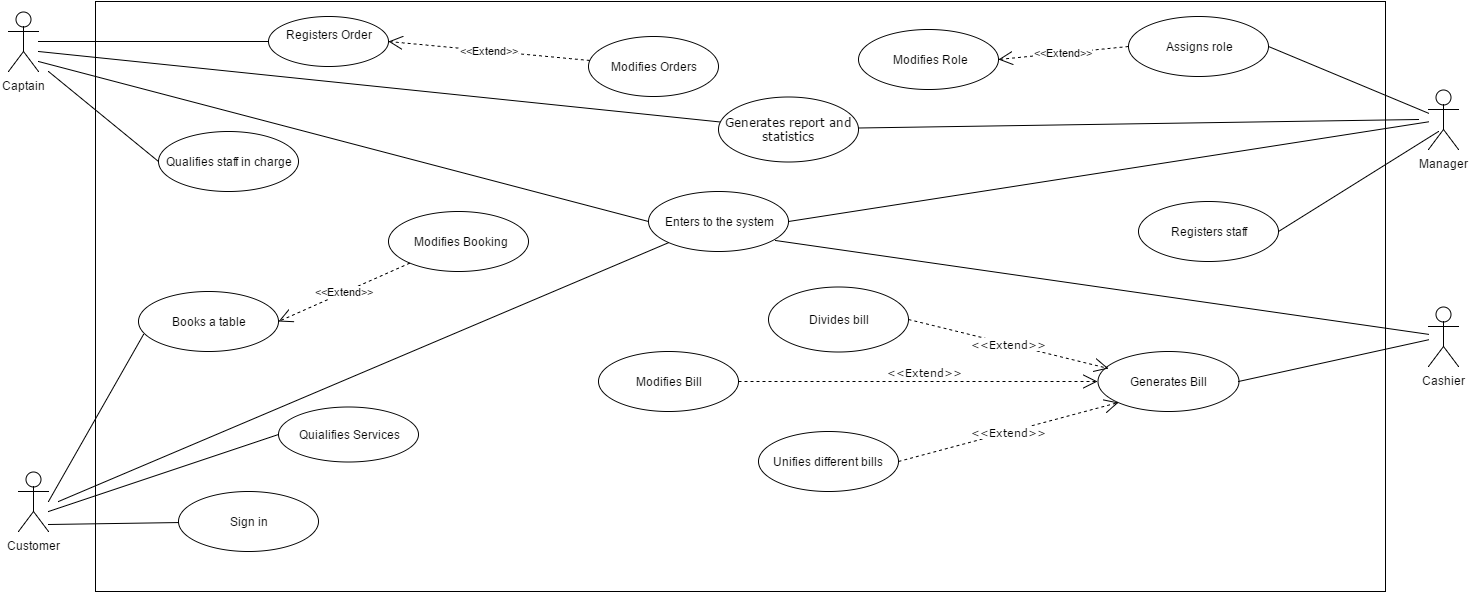

The diagram above was exported from draw.io. Its source (the exported page's mxGraphModel, read from the mxfile embedded in the PNG):
<mxGraphModel dx="818" dy="532" grid="1" gridSize="10" guides="1" tooltips="1" connect="1" arrows="1" fold="1" page="1" pageScale="1" pageWidth="826" pageHeight="1169" background="#ffffff" math="0" shadow="0">
  <root>
    <mxCell id="0" />
    <mxCell id="1" parent="0" />
    <mxCell id="302664f3ce2b2972-10" value="" style="whiteSpace=wrap;html=1;" vertex="1" parent="1">
      <mxGeometry x="97" width="1290" height="590" as="geometry" />
    </mxCell>
    <mxCell id="302664f3ce2b2972-1" value="Captain" style="shape=umlActor;verticalLabelPosition=bottom;labelBackgroundColor=#ffffff;verticalAlign=top;html=1;" vertex="1" parent="1">
      <mxGeometry x="10" y="10" width="30" height="60" as="geometry" />
    </mxCell>
    <mxCell id="302664f3ce2b2972-2" value="Cashier" style="shape=umlActor;verticalLabelPosition=bottom;labelBackgroundColor=#ffffff;verticalAlign=top;html=1;" vertex="1" parent="1">
      <mxGeometry x="1430" y="305" width="30" height="60" as="geometry" />
    </mxCell>
    <mxCell id="302664f3ce2b2972-4" value="Customer" style="shape=umlActor;verticalLabelPosition=bottom;labelBackgroundColor=#ffffff;verticalAlign=top;html=1;" vertex="1" parent="1">
      <mxGeometry x="20" y="470" width="30" height="60" as="geometry" />
    </mxCell>
    <mxCell id="302664f3ce2b2972-5" value="Manager" style="shape=umlActor;verticalLabelPosition=bottom;labelBackgroundColor=#ffffff;verticalAlign=top;html=1;" vertex="1" parent="1">
      <mxGeometry x="1430" y="88" width="30" height="60" as="geometry" />
    </mxCell>
    <mxCell id="302664f3ce2b2972-21" value="Unifies different bills" style="ellipse;whiteSpace=wrap;html=1;" vertex="1" parent="1">
      <mxGeometry x="760" y="430" width="140" height="60" as="geometry" />
    </mxCell>
    <mxCell id="302664f3ce2b2972-22" value="Generates Bill" style="ellipse;whiteSpace=wrap;html=1;" vertex="1" parent="1">
      <mxGeometry x="1099" y="350" width="141" height="60" as="geometry" />
    </mxCell>
    <mxCell id="302664f3ce2b2972-24" value="&lt;p&gt;&lt;span lang=&quot;en&quot;&gt;Divides bill&lt;/span&gt;&lt;/p&gt;" style="ellipse;whiteSpace=wrap;html=1;" vertex="1" parent="1">
      <mxGeometry x="770" y="285" width="140" height="65" as="geometry" />
    </mxCell>
    <mxCell id="302664f3ce2b2972-25" value="Modifies Bill" style="ellipse;whiteSpace=wrap;html=1;" vertex="1" parent="1">
      <mxGeometry x="600" y="350" width="140" height="60" as="geometry" />
    </mxCell>
    <mxCell id="302664f3ce2b2972-26" value="Registers staff" style="ellipse;whiteSpace=wrap;html=1;" vertex="1" parent="1">
      <mxGeometry x="1140" y="200" width="140" height="60" as="geometry" />
    </mxCell>
    <mxCell id="302664f3ce2b2972-27" value="&lt;p&gt;&amp;nbsp;Modifies&amp;nbsp;&lt;span&gt;Role&lt;/span&gt;&lt;/p&gt;" style="ellipse;whiteSpace=wrap;html=1;" vertex="1" parent="1">
      <mxGeometry x="860" y="28" width="140" height="60" as="geometry" />
    </mxCell>
    <mxCell id="302664f3ce2b2972-28" value="&lt;p&gt;&lt;span lang=&quot;en&quot;&gt;Assigns role&lt;/span&gt;&lt;/p&gt;" style="ellipse;whiteSpace=wrap;html=1;" vertex="1" parent="1">
      <mxGeometry x="1130" y="15" width="140" height="60" as="geometry" />
    </mxCell>
    <mxCell id="302664f3ce2b2972-29" value="Enters to the system" style="ellipse;whiteSpace=wrap;html=1;" vertex="1" parent="1">
      <mxGeometry x="650" y="190" width="140" height="60" as="geometry" />
    </mxCell>
    <mxCell id="302664f3ce2b2972-30" value="Sign in" style="ellipse;whiteSpace=wrap;html=1;" vertex="1" parent="1">
      <mxGeometry x="180" y="490" width="140" height="60" as="geometry" />
    </mxCell>
    <mxCell id="302664f3ce2b2972-31" value="Quialifies Services" style="ellipse;whiteSpace=wrap;html=1;" vertex="1" parent="1">
      <mxGeometry x="280" y="405" width="140" height="55" as="geometry" />
    </mxCell>
    <mxCell id="302664f3ce2b2972-32" value="Books a table" style="ellipse;whiteSpace=wrap;html=1;" vertex="1" parent="1">
      <mxGeometry x="140" y="290" width="140" height="60" as="geometry" />
    </mxCell>
    <mxCell id="302664f3ce2b2972-33" value="&amp;nbsp;Modifies Booking" style="ellipse;whiteSpace=wrap;html=1;" vertex="1" parent="1">
      <mxGeometry x="390" y="210" width="140" height="60" as="geometry" />
    </mxCell>
    <mxCell id="302664f3ce2b2972-34" value="Qualifies staff in charge" style="ellipse;whiteSpace=wrap;html=1;" vertex="1" parent="1">
      <mxGeometry x="160" y="130" width="140" height="60" as="geometry" />
    </mxCell>
    <mxCell id="302664f3ce2b2972-35" value="&lt;span&gt;Modifies&amp;nbsp;&lt;/span&gt;Orders" style="ellipse;whiteSpace=wrap;html=1;" vertex="1" parent="1">
      <mxGeometry x="590" y="35" width="130" height="60" as="geometry" />
    </mxCell>
    <mxCell id="302664f3ce2b2972-36" value="&lt;div&gt;Registers Order&lt;/div&gt;&lt;div&gt;&lt;br&gt;&lt;/div&gt;" style="ellipse;whiteSpace=wrap;html=1;" vertex="1" parent="1">
      <mxGeometry x="270" y="15" width="120" height="50" as="geometry" />
    </mxCell>
    <mxCell id="302664f3ce2b2972-38" value="&amp;lt;&amp;lt;Extend&amp;gt;&amp;gt;" style="endArrow=open;endSize=12;dashed=1;html=1;entryX=1;entryY=0.5;" edge="1" parent="1" source="302664f3ce2b2972-35" target="302664f3ce2b2972-36">
      <mxGeometry width="160" relative="1" as="geometry">
        <mxPoint x="280" y="170" as="sourcePoint" />
        <mxPoint x="430" y="160" as="targetPoint" />
      </mxGeometry>
    </mxCell>
    <mxCell id="302664f3ce2b2972-39" value="&amp;lt;&amp;lt;Extend&amp;gt;&amp;gt;" style="endArrow=open;endSize=12;dashed=1;html=1;entryX=1;entryY=0.5;" edge="1" parent="1" source="302664f3ce2b2972-33" target="302664f3ce2b2972-32">
      <mxGeometry x="300" y="91.66410058867575" width="160" as="geometry">
        <mxPoint x="430.1000770416481" y="91.66410058867575" as="sourcePoint" />
        <mxPoint x="300" y="95" as="targetPoint" />
      </mxGeometry>
    </mxCell>
    <mxCell id="302664f3ce2b2972-40" style="rounded=0;html=1;jettySize=auto;orthogonalLoop=1;endArrow=none;endFill=0;" edge="1" parent="1" source="302664f3ce2b2972-1" target="302664f3ce2b2972-36">
      <mxGeometry relative="1" as="geometry" />
    </mxCell>
    <mxCell id="302664f3ce2b2972-41" style="rounded=0;html=1;jettySize=auto;orthogonalLoop=1;endArrow=none;endFill=0;entryX=0;entryY=0.5;" edge="1" parent="1" target="302664f3ce2b2972-34">
      <mxGeometry x="50" y="53.29268292682923" as="geometry">
        <mxPoint x="50" y="70" as="sourcePoint" />
        <mxPoint x="186.91614503138817" y="83.3474464703047" as="targetPoint" />
      </mxGeometry>
    </mxCell>
    <mxCell id="302664f3ce2b2972-42" style="rounded=0;html=1;jettySize=auto;orthogonalLoop=1;endArrow=none;endFill=0;entryX=0;entryY=0.5;" edge="1" parent="1" target="302664f3ce2b2972-29">
      <mxGeometry x="60" y="63.29268292682923" as="geometry">
        <mxPoint x="40" y="60" as="sourcePoint" />
        <mxPoint x="170" y="175" as="targetPoint" />
      </mxGeometry>
    </mxCell>
    <mxCell id="302664f3ce2b2972-43" style="edgeStyle=none;rounded=0;html=1;endArrow=none;endFill=0;jettySize=auto;orthogonalLoop=1;exitX=1;exitY=0.875;exitPerimeter=0;" edge="1" parent="1" source="302664f3ce2b2972-4" target="302664f3ce2b2972-30">
      <mxGeometry relative="1" as="geometry" />
    </mxCell>
    <mxCell id="302664f3ce2b2972-44" style="edgeStyle=none;rounded=0;html=1;endArrow=none;endFill=0;jettySize=auto;orthogonalLoop=1;entryX=0.037;entryY=0.72;entryPerimeter=0;" edge="1" parent="1" target="302664f3ce2b2972-32">
      <mxGeometry x="60" y="511.58602919624354" as="geometry">
        <mxPoint x="50" y="500" as="sourcePoint" />
        <mxPoint x="191.6405376827779" y="525.5050782745168" as="targetPoint" />
      </mxGeometry>
    </mxCell>
    <mxCell id="302664f3ce2b2972-45" style="edgeStyle=none;rounded=0;html=1;endArrow=none;endFill=0;jettySize=auto;orthogonalLoop=1;entryX=0;entryY=0.5;" edge="1" parent="1" target="302664f3ce2b2972-31">
      <mxGeometry x="70" y="521.5860291962435" as="geometry">
        <mxPoint x="50" y="510" as="sourcePoint" />
        <mxPoint x="201.6405376827779" y="535.5050782745168" as="targetPoint" />
      </mxGeometry>
    </mxCell>
    <mxCell id="302664f3ce2b2972-46" style="edgeStyle=none;rounded=0;html=1;endArrow=none;endFill=0;jettySize=auto;orthogonalLoop=1;" edge="1" parent="1" target="302664f3ce2b2972-29">
      <mxGeometry relative="1" as="geometry">
        <mxPoint x="60" y="500" as="sourcePoint" />
      </mxGeometry>
    </mxCell>
    <mxCell id="302664f3ce2b2972-48" value="&amp;lt;&amp;lt;Extend&amp;gt;&amp;gt;" style="endArrow=open;endSize=12;dashed=1;html=1;exitX=0;exitY=0.5;entryX=1;entryY=0.5;" edge="1" parent="1" source="302664f3ce2b2972-28" target="302664f3ce2b2972-27">
      <mxGeometry x="1060" y="140" width="160" as="geometry">
        <mxPoint x="1155" y="140" as="sourcePoint" />
        <mxPoint x="1060" y="140" as="targetPoint" />
      </mxGeometry>
    </mxCell>
    <mxCell id="302664f3ce2b2972-49" style="edgeStyle=none;rounded=0;html=1;entryX=1;entryY=0.5;endArrow=none;endFill=0;jettySize=auto;orthogonalLoop=1;" edge="1" parent="1" source="302664f3ce2b2972-5" target="302664f3ce2b2972-28">
      <mxGeometry relative="1" as="geometry" />
    </mxCell>
    <mxCell id="302664f3ce2b2972-50" style="edgeStyle=none;rounded=0;html=1;entryX=1;entryY=0.5;endArrow=none;endFill=0;jettySize=auto;orthogonalLoop=1;" edge="1" parent="1" target="302664f3ce2b2972-26">
      <mxGeometry relative="1" as="geometry">
        <mxPoint x="1440" y="130" as="sourcePoint" />
      </mxGeometry>
    </mxCell>
    <mxCell id="302664f3ce2b2972-51" style="edgeStyle=none;rounded=0;html=1;entryX=1;entryY=0.5;endArrow=none;endFill=0;jettySize=auto;orthogonalLoop=1;" edge="1" parent="1" source="302664f3ce2b2972-5" target="302664f3ce2b2972-29">
      <mxGeometry relative="1" as="geometry" />
    </mxCell>
    <mxCell id="302664f3ce2b2972-56" value="&lt;p&gt;&lt;span lang=&quot;en&quot;&gt;Generates report and statistics&lt;/span&gt;&lt;/p&gt;" style="ellipse;whiteSpace=wrap;html=1;fontFamily=Verdana;" vertex="1" parent="1">
      <mxGeometry x="720" y="95" width="140" height="65" as="geometry" />
    </mxCell>
    <mxCell id="302664f3ce2b2972-58" style="edgeStyle=none;rounded=0;html=1;entryX=1;entryY=0.5;endArrow=none;endFill=0;jettySize=auto;orthogonalLoop=1;fontFamily=Verdana;" edge="1" parent="1" source="302664f3ce2b2972-2" target="302664f3ce2b2972-22">
      <mxGeometry relative="1" as="geometry" />
    </mxCell>
    <mxCell id="302664f3ce2b2972-59" value="&amp;lt;&amp;lt;Extend&amp;gt;&amp;gt;" style="endArrow=open;endSize=12;dashed=1;html=1;fontFamily=Verdana;exitX=1;exitY=0.5;entryX=0;entryY=0.5;" edge="1" parent="1" source="302664f3ce2b2972-25" target="302664f3ce2b2972-22">
      <mxGeometry x="0.0356" y="10" width="160" relative="1" as="geometry">
        <mxPoint x="680" y="330" as="sourcePoint" />
        <mxPoint x="840" y="330" as="targetPoint" />
        <mxPoint as="offset" />
      </mxGeometry>
    </mxCell>
    <mxCell id="302664f3ce2b2972-60" value="&amp;lt;&amp;lt;Extend&amp;gt;&amp;gt;" style="endArrow=open;endSize=12;dashed=1;html=1;fontFamily=Verdana;exitX=1;exitY=0.5;entryX=0;entryY=1;" edge="1" parent="1" source="302664f3ce2b2972-21" target="302664f3ce2b2972-22">
      <mxGeometry x="890" y="360" width="160" as="geometry">
        <mxPoint x="1120" y="380" as="sourcePoint" />
        <mxPoint x="890" y="360" as="targetPoint" />
        <mxPoint as="offset" />
      </mxGeometry>
    </mxCell>
    <mxCell id="302664f3ce2b2972-61" value="&amp;lt;&amp;lt;Extend&amp;gt;&amp;gt;" style="endArrow=open;endSize=12;dashed=1;html=1;fontFamily=Verdana;exitX=1;exitY=0.5;entryX=0.078;entryY=0.283;entryPerimeter=0;" edge="1" parent="1" source="302664f3ce2b2972-24" target="302664f3ce2b2972-22">
      <mxGeometry x="900" y="370" width="160" as="geometry">
        <mxPoint x="1130" y="390" as="sourcePoint" />
        <mxPoint x="1050" y="270" as="targetPoint" />
        <mxPoint as="offset" />
      </mxGeometry>
    </mxCell>
    <mxCell id="302664f3ce2b2972-62" style="edgeStyle=none;rounded=0;html=1;entryX=0.904;entryY=0.812;entryPerimeter=0;endArrow=none;endFill=0;jettySize=auto;orthogonalLoop=1;fontFamily=Verdana;" edge="1" parent="1" source="302664f3ce2b2972-2" target="302664f3ce2b2972-29">
      <mxGeometry relative="1" as="geometry" />
    </mxCell>
    <mxCell id="543ccc3b755c2960-1" style="rounded=0;html=1;jettySize=auto;orthogonalLoop=1;endArrow=none;endFill=0;" edge="1" parent="1" target="302664f3ce2b2972-56">
      <mxGeometry x="50" y="50.983606557377016" as="geometry">
        <mxPoint x="40" y="50" as="sourcePoint" />
        <mxPoint x="280.72950270767024" y="66.11341001361768" as="targetPoint" />
      </mxGeometry>
    </mxCell>
    <mxCell id="72c334990cc24e5b-1" style="edgeStyle=none;rounded=0;html=1;endArrow=none;endFill=0;jettySize=auto;orthogonalLoop=1;" edge="1" parent="1" target="302664f3ce2b2972-56">
      <mxGeometry x="1280" y="55" as="geometry">
        <mxPoint x="1420" y="118" as="sourcePoint" />
        <mxPoint x="1280" y="55" as="targetPoint" />
      </mxGeometry>
    </mxCell>
  </root>
</mxGraphModel>